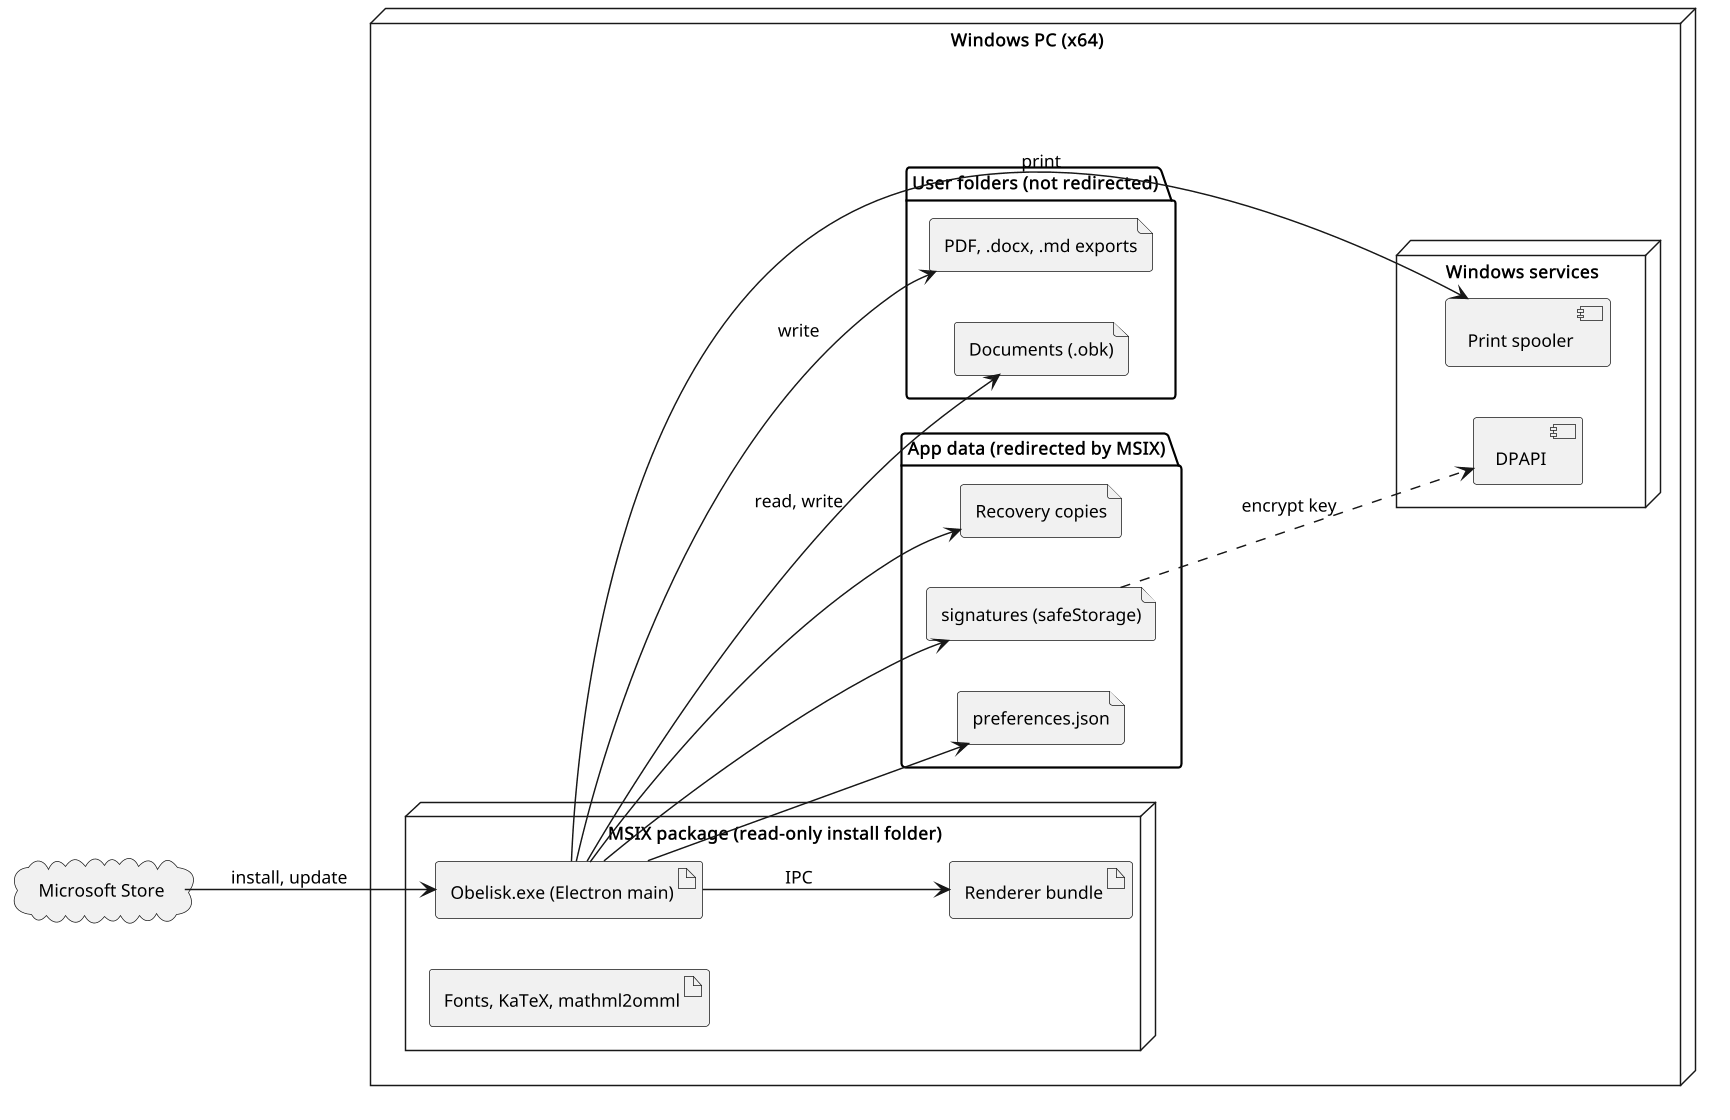

The diagram above was rendered by PlantUML. Its source (embedded in the PNG):
@startuml obelisk_deployment
skinparam shadowing false
skinparam defaultFontName Arial
skinparam defaultFontSize 12
skinparam dpi 140
left to right direction
node "Windows PC (x64)" {
  node "MSIX package (read-only install folder)" {
    artifact "Obelisk.exe (Electron main)" as Main
    artifact "Renderer bundle" as R
    artifact "Fonts, KaTeX, mathml2omml" as Libs
  }
  folder "App data (redirected by MSIX)" {
    file "preferences.json" as P
    file "signatures (safeStorage)" as S
    file "Recovery copies" as Rec
  }
  folder "User folders (not redirected)" {
    file "Documents (.obk)" as Docs
    file "PDF, .docx, .md exports" as Ex
  }
  node "Windows services" {
    component "Print spooler" as Spool
    component "DPAPI" as DPAPI
  }
}
cloud "Microsoft Store" as Store
Store --> Main : install, update
Main --> R : IPC
Main --> P
Main --> S
Main --> Rec
Main --> Docs : read, write
Main --> Ex : write
Main --> Spool : print
S ..> DPAPI : encrypt key
@enduml